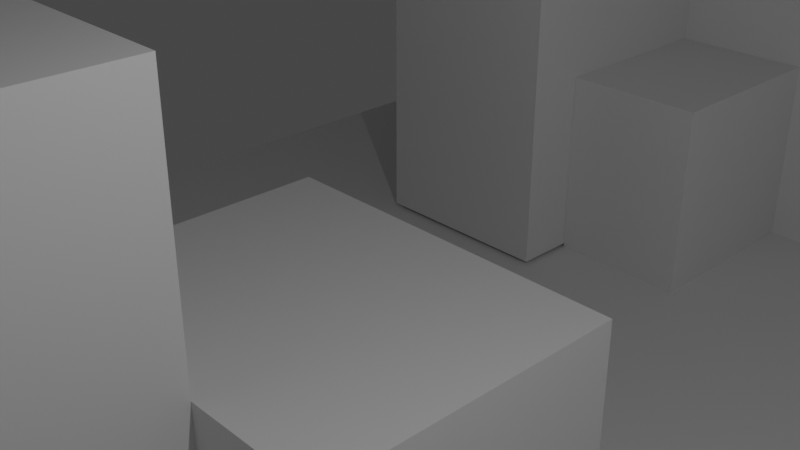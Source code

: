 # Source: straight.blend  (saved by Blender 2.91.10; exported with 4.5.12 LTS)
import bpy
from mathutils import Matrix  # noqa: F401  (used for matrix-valued properties, if any)

bpy.ops.wm.read_factory_settings(use_empty=True)
scene = bpy.context.scene
scene.name = 'Scene'

# ---- collections
col_collection = bpy.data.collections.new('Collection'); scene.collection.children.link(col_collection)

# ---- materials (node trees are filled in below, after node groups)
mat_default_obj = bpy.data.materials.new('Default OBJ')
mat_default_obj.use_transparent_shadow = False
mat_material = bpy.data.materials.new('Material')
mat_material.alpha_threshold = 0.0
mat_material.use_transparent_shadow = False
mat_material.line_color = (0.0, 0.0, 0.0, 1.0)

# ---- material node trees
mat_default_obj.use_nodes = True; mat_default_obj.node_tree.nodes.clear()
_N = mat_default_obj.node_tree.nodes; _L = mat_default_obj.node_tree.links
n0 = _N.new('ShaderNodeBsdfPrincipled'); n0.name = 'Principled BSDF'; n0.location = (10, 300)
n0.distribution = 'GGX'
n0.subsurface_method = 'BURLEY'
n0.inputs[3].default_value = 1.45
n0.inputs[27].default_value = (0.0, 0.0, 0.0, 1.0)
n0.inputs[28].default_value = 1.0
n1 = _N.new('ShaderNodeOutputMaterial'); n1.name = 'Material Output'; n1.location = (300, 300)
_L.new(n0.outputs[0], n1.inputs[0])
n1.is_active_output = True
mat_material.use_nodes = True; mat_material.node_tree.nodes.clear()
_N = mat_material.node_tree.nodes; _L = mat_material.node_tree.links
n0 = _N.new('ShaderNodeOutputMaterial'); n0.name = 'Material Output'; n0.location = (300, 300)
n1 = _N.new('ShaderNodeBsdfPrincipled'); n1.name = 'Principled BSDF'; n1.location = (10, 300)
n1.distribution = 'GGX'
n1.subsurface_method = 'BURLEY'
n1.inputs[2].default_value = 0.4
n1.inputs[3].default_value = 1.45
n1.inputs[27].default_value = (0.0, 0.0, 0.0, 1.0)
n1.inputs[28].default_value = 1.0
_L.new(n1.outputs[0], n0.inputs[0])
n0.is_active_output = True

# ---- world
world_world = bpy.data.worlds.new('World'); scene.world = world_world
world_world.use_nodes = True; world_world.node_tree.nodes.clear()
_N = world_world.node_tree.nodes; _L = world_world.node_tree.links
n0 = _N.new('ShaderNodeOutputWorld'); n0.name = 'World Output'; n0.location = (300, 300)
n1 = _N.new('ShaderNodeBackground'); n1.name = 'Background'; n1.location = (10, 300)
n1.inputs[0].default_value = (0.05088, 0.05088, 0.05088, 1.0)
_L.new(n1.outputs[0], n0.inputs[0])
n0.is_active_output = True
world_world.color = (0.05088, 0.05088, 0.05088)
world_world.use_sun_shadow = False
world_world.sun_shadow_jitter_overblur = 0.0

# ---- cameras
cam_camera = bpy.data.cameras.new('Camera')
cam_camera.clip_end = 100.0
cam_camera.ortho_scale = 7.314

# ---- lights
light_light = bpy.data.lights.new('Light', 'POINT')
light_light.transmission_factor = 0.0
light_light.energy = 1000.0
light_light.shadow_soft_size = 0.1
light_light.shadow_maximum_resolution = 0.006
light_light.use_absolute_resolution = True

# ---- meshes
me_staright_cube_005 = bpy.data.meshes.new('staright_Cube.005')
me_staright_cube_005.from_pydata([(-20.5, 10.0, 19.5), (20.5, -9.0, 19.5), (20.5, 10.0, 19.5), (20.5, -10.0, 20.5), (20.5, -9.0, -19.5), (20.5, -10.0, -20.5), (-20.5, -10.0, -20.5), (-20.5, -9.0, -19.5), (20.5, 10.0, -19.5), (-20.5, 10.0, -19.5), (20.5, 10.0, -20.5), (-20.5, -9.0, 19.5), (-20.5, -10.0, 20.5), (20.5, 10.0, 20.5), (-20.5, 10.0, -20.5), (-20.5, 10.0, 20.5)], [], [(0, 1, 2), (3, 4, 5), (6, 3, 5), (7, 8, 4), (9, 10, 8), (11, 4, 1), (12, 13, 3), (14, 5, 10), (12, 6, 11), (15, 2, 13), (0, 11, 1), (3, 13, 1), (13, 2, 1), (8, 10, 4), (10, 5, 4), (3, 1, 4), (6, 12, 3), (7, 9, 8), (9, 14, 10), (11, 7, 4), (12, 15, 13), (14, 6, 5), (11, 0, 15), (6, 14, 7), (14, 9, 7), (11, 15, 12), (6, 7, 11), (15, 0, 2)])
me_staright_cube_005.polygons.foreach_set('use_smooth', [True] * 28)
_k = set([(0, 2), (0, 11), (0, 15), (1, 2), (1, 4), (1, 11), (2, 13), (3, 5), (3, 12), (3, 13), (4, 7), (4, 8), (5, 6), (5, 10), (6, 12), (6, 14), (7, 9), (7, 11), (8, 9), (8, 10), (9, 14), (10, 14), (12, 15), (13, 15)])
me_staright_cube_005.attributes.new('sharp_edge', 'BOOLEAN', 'EDGE').data.foreach_set('value', [ (min(e.vertices), max(e.vertices)) in _k for e in me_staright_cube_005.edges])
_uv = me_staright_cube_005.uv_layers.new(name='UVMap')
_uv.uv.foreach_set('vector', [0.5234, 0.3677, 0.8077, 0.9812, 0.5234, 0.9812, 0.1708, 0.5273, 0.1767, 0.2912, 0.1708, 0.2853, 0.3477, 0.385, 0.4614, 0.4987, 0.4614, 0.385, 0.9736, 0.04656, 0.6456, 0.7544, 0.9736, 0.7544, 0.02277, 0.2534, 0.2647, 0.2475, 0.2647, 0.2534, 0.008738, 0.9935, 0.4913, 0.5345, 0.4913, 0.9935, 0.282, 0.1177, 0.482, 0.2153, 0.482, 0.1177, 0.01337, 0.1619, 0.2553, 0.04385, 0.2553, 0.1619, 0.02764, 0.5237, 0.02764, 0.2817, 0.03354, 0.5178, 0.3125, 0.2815, 0.3184, 0.5234, 0.3125, 0.5234, 0.5234, 0.3677, 0.8077, 0.3677, 0.8077, 0.9812, 0.1708, 0.5273, 0.2888, 0.5273, 0.1767, 0.5214, 0.2888, 0.5273, 0.2888, 0.5214, 0.1767, 0.5214, 0.2888, 0.2912, 0.2888, 0.2853, 0.1767, 0.2912, 0.2888, 0.2853, 0.1708, 0.2853, 0.1767, 0.2912, 0.1708, 0.5273, 0.1767, 0.5214, 0.1767, 0.2912, 0.3477, 0.385, 0.3477, 0.4987, 0.4614, 0.4987, 0.9736, 0.04656, 0.6456, 0.04656, 0.6456, 0.7544, 0.02277, 0.2534, 0.02277, 0.2475, 0.2647, 0.2475, 0.008738, 0.9935, 0.008738, 0.5345, 0.4913, 0.5345, 0.282, 0.1177, 0.282, 0.2153, 0.482, 0.2153, 0.01337, 0.1619, 0.01337, 0.04385, 0.2553, 0.04385, 0.03354, 0.5178, 0.1457, 0.5178, 0.1457, 0.5237, 0.02764, 0.2817, 0.1457, 0.2817, 0.03354, 0.2876, 0.1457, 0.2817, 0.1457, 0.2876, 0.03354, 0.2876, 0.03354, 0.5178, 0.1457, 0.5237, 0.02764, 0.5237, 0.02764, 0.2817, 0.03354, 0.2876, 0.03354, 0.5178, 0.3125, 0.2815, 0.3184, 0.2815, 0.3184, 0.5234])
me_staright_cube_005.materials.append(mat_default_obj)
me_staright_cube_005.use_remesh_fix_poles = True
me_staright_cube_005.use_remesh_preserve_attributes = False
me_staright_cube_005.use_mirror_vertex_groups = False
me_staright_cube_005.update()
me_staright_cube_005.normals_split_custom_set([tuple(v) for v in zip(*[iter([0.0, -2.008e-07, 1.0, 0.0, -2.008e-07, 1.0, 0.0, -2.008e-07, 1.0, -1.0, 7.4e-08, 0.0, -1.0, 2.395e-06, 0.0, -1.0, 2.421e-06, 0.0, 0.0, 1.0, 1.997e-07, 0.0, 1.0, 1.997e-07, 0.0, 1.0, 2.179e-07, 0.0, 1.004e-07, -1.0, 0.0, 1.004e-07, -1.0, 0.0, 1.004e-07, -1.0, 0.0, -1.0, -4.62e-08, 0.0, -1.0, -2.931e-06, 0.0, -1.0, -2.977e-06, 0.0, -1.0, -1.527e-07, 0.0, -1.0, -1.527e-07, 0.0, -1.0, -1.527e-07, 0.0, 1.907e-07, -1.0, 0.0, 1.907e-07, -1.0, 0.0, 1.907e-07, -1.0, 0.0, -1.907e-07, 1.0, 0.0, -1.907e-07, 1.0, 0.0, -1.907e-07, 1.0, 1.0, 3.638e-13, 0.0, 1.0, 1.611e-06, 0.0, 1.0, 1.66e-08, 0.0, 0.0, -1.0, -2.931e-06, 0.0, -1.0, -4.62e-08, 0.0, -1.0, 0.0, 0.0, -2.008e-07, 1.0, 0.0, -2.008e-07, 1.0, 0.0, -2.008e-07, 1.0, -1.0, 7.4e-08, 0.0, -1.0, -1.481e-12, 0.0, -1.0, -1.709e-14, 0.0, -1.0, -1.481e-12, 0.0, -1.0, -1.532e-12, 0.0, -1.0, -1.709e-14, 0.0, -1.0, 0.0, 0.0, -1.0, 6.383e-09, 0.0, -1.0, 2.395e-06, 0.0, -1.0, 6.383e-09, 0.0, -1.0, 2.421e-06, 0.0, -1.0, 2.395e-06, 0.0, -1.0, 7.4e-08, 0.0, -1.0, -1.709e-14, 0.0, -1.0, 2.395e-06, 0.0, 0.0, 1.0, 1.997e-07, 0.0, 1.0, 1.815e-07, 0.0, 1.0, 1.997e-07, 0.0, 1.004e-07, -1.0, 0.0, 1.004e-07, -1.0, 0.0, 1.004e-07, -1.0, 0.0, -1.0, -4.62e-08, 0.0, -1.0, 0.0, 0.0, -1.0, -2.931e-06, 0.0, -1.0, -1.527e-07, 0.0, -1.0, -1.527e-07, 0.0, -1.0, -1.527e-07, 0.0, 1.907e-07, -1.0, 0.0, 1.907e-07, -1.0, 0.0, 1.907e-07, -1.0, 0.0, -1.907e-07, 1.0, 0.0, -1.907e-07, 1.0, 0.0, -1.907e-07, 1.0, 1.0, 1.66e-08, 0.0, 1.0, 0.0, 0.0, 1.0, 2.435e-14, 0.0, 1.0, 1.611e-06, 0.0, 1.0, -9.064e-08, 0.0, 1.0, 1.657e-06, 0.0, 1.0, -9.064e-08, 0.0, 1.0, -1.004e-07, 0.0, 1.0, 1.657e-06, 0.0, 1.0, 1.66e-08, 0.0, 1.0, 2.435e-14, 0.0, 1.0, 3.638e-13, 0.0, 1.0, 1.611e-06, 0.0, 1.0, 1.657e-06, 0.0, 1.0, 1.66e-08, 0.0, 0.0, -1.0, -2.931e-06, 0.0, -1.0, -2.977e-06, 0.0, -1.0, -4.62e-08])] * 3)])
me_cube_001 = bpy.data.meshes.new('Cube.001')
me_cube_001.from_pydata([(-1.0, -1.0, -1.0), (-1.0, 1.0, -1.0), (-1.0, 1.0, 0.2904), (1.0, -1.0, -1.0), (1.0, 1.0, -1.0), (1.0, 1.0, 0.2904), (-1.0, -0.5444, 0.2904), (1.0, -0.5444, 0.2904), (1.0, -0.5444, 3.676), (1.0, -1.0, 3.676), (-1.0, -1.0, 3.676), (-1.0, -0.5444, 3.676)], [], [(1, 2, 5, 4), (3, 9, 10, 0), (7, 8, 9, 3, 4, 5), (7, 6, 11, 8), (5, 2, 6, 7), (0, 10, 11, 6, 2, 1), (1, 4, 3, 0), (8, 11, 10, 9)])
_uv = me_cube_001.uv_layers.new(name='UVMap')
_uv.uv.foreach_set('vector', [0.375, 0.25, 0.625, 0.25, 0.625, 0.5, 0.375, 0.5, 0.375, 0.75, 0.625, 0.75, 0.625, 1.0, 0.375, 1.0, 0.625, 0.6931, 0.625, 0.6931, 0.625, 0.75, 0.375, 0.75, 0.375, 0.5, 0.625, 0.5, 0.625, 0.6931, 0.875, 0.6931, 0.875, 0.6931, 0.625, 0.6931, 0.625, 0.5, 0.875, 0.5, 0.875, 0.6931, 0.625, 0.6931, 0.375, 0.0, 0.625, 0.0, 0.625, 0.05695, 0.625, 0.05695, 0.625, 0.25, 0.375, 0.25, 0.125, 0.5, 0.375, 0.5, 0.375, 0.75, 0.125, 0.75, 0.625, 0.6931, 0.875, 0.6931, 0.875, 0.75, 0.625, 0.75])
me_cube_001.use_remesh_fix_poles = True
me_cube_001.use_remesh_preserve_attributes = False
me_cube_001.use_mirror_vertex_groups = False
me_cube_001.update()
me_cube_002 = bpy.data.meshes.new('Cube.002')
me_cube_002.from_pydata([(-1.0, -1.0, -9.046), (-1.0, -1.0, 1.0), (-1.0, 1.0, -9.046), (-1.0, 1.0, 1.0), (1.0, -1.0, -9.046), (1.0, -1.0, 1.0), (1.0, 1.0, -9.046), (1.0, 1.0, 1.0)], [], [(0, 1, 3, 2), (2, 3, 7, 6), (6, 7, 5, 4), (4, 5, 1, 0), (2, 6, 4, 0), (7, 3, 1, 5)])
_uv = me_cube_002.uv_layers.new(name='UVMap')
_uv.uv.foreach_set('vector', [0.375, 0.0, 0.625, 0.0, 0.625, 0.25, 0.375, 0.25, 0.375, 0.25, 0.625, 0.25, 0.625, 0.5, 0.375, 0.5, 0.375, 0.5, 0.625, 0.5, 0.625, 0.75, 0.375, 0.75, 0.375, 0.75, 0.625, 0.75, 0.625, 1.0, 0.375, 1.0, 0.125, 0.5, 0.375, 0.5, 0.375, 0.75, 0.125, 0.75, 0.625, 0.5, 0.875, 0.5, 0.875, 0.75, 0.625, 0.75])
me_cube_002.use_remesh_fix_poles = True
me_cube_002.use_remesh_preserve_attributes = False
me_cube_002.use_mirror_vertex_groups = False
me_cube_002.update()
me_cube_003 = bpy.data.meshes.new('Cube.003')
me_cube_003.from_pydata([(-1.0, -1.0, -1.0), (-1.0, -1.0, 1.0), (-1.0, 1.0, -1.0), (-1.0, 1.0, 1.0), (1.0, -1.0, -1.0), (1.0, -1.0, 1.0), (1.0, 1.0, -1.0), (1.0, 1.0, 1.0)], [], [(0, 1, 3, 2), (2, 3, 7, 6), (6, 7, 5, 4), (4, 5, 1, 0), (2, 6, 4, 0), (7, 3, 1, 5)])
_uv = me_cube_003.uv_layers.new(name='UVMap')
_uv.uv.foreach_set('vector', [0.375, 0.0, 0.625, 0.0, 0.625, 0.25, 0.375, 0.25, 0.375, 0.25, 0.625, 0.25, 0.625, 0.5, 0.375, 0.5, 0.375, 0.5, 0.625, 0.5, 0.625, 0.75, 0.375, 0.75, 0.375, 0.75, 0.625, 0.75, 0.625, 1.0, 0.375, 1.0, 0.125, 0.5, 0.375, 0.5, 0.375, 0.75, 0.125, 0.75, 0.625, 0.5, 0.875, 0.5, 0.875, 0.75, 0.625, 0.75])
me_cube_003.use_remesh_fix_poles = True
me_cube_003.use_remesh_preserve_attributes = False
me_cube_003.use_mirror_vertex_groups = False
me_cube_003.update()
me_cube_004 = bpy.data.meshes.new('Cube.004')
me_cube_004.from_pydata([(-1.0, -1.0, -1.0), (-1.0, -1.0, 0.577), (-1.0, 1.0, -1.0), (-1.0, 1.0, 0.3488), (1.0, -1.0, -1.0), (1.0, -1.0, 0.577), (1.0, 1.0, -1.0), (1.0, 1.0, 0.3488), (-1.0, 0.0, -1.0), (-1.0, 0.0, 0.3488), (1.0, 0.0, -1.0), (1.0, 0.0, 0.3488), (1.0, 0.0, 0.9079), (1.0, -1.0, 0.9079), (-1.0, -1.0, 0.9079), (-1.0, 0.0, 0.9079)], [], [(2, 3, 7, 6), (4, 5, 1, 0), (8, 10, 4, 0), (11, 9, 15, 12), (7, 3, 9, 11), (2, 6, 10, 8), (1, 14, 15, 9, 3, 2, 8, 0), (11, 12, 13, 5, 4, 10, 6, 7), (12, 15, 14, 13), (1, 5, 13, 14)])
_uv = me_cube_004.uv_layers.new(name='UVMap')
_uv.uv.foreach_set('vector', [0.375, 0.25, 0.625, 0.25, 0.625, 0.5, 0.375, 0.5, 0.375, 0.75, 0.625, 0.75, 0.625, 1.0, 0.375, 1.0, 0.125, 0.625, 0.375, 0.625, 0.375, 0.75, 0.125, 0.75, 0.625, 0.625, 0.875, 0.625, 0.875, 0.625, 0.625, 0.625, 0.625, 0.5, 0.875, 0.5, 0.875, 0.625, 0.625, 0.625, 0.125, 0.5, 0.375, 0.5, 0.375, 0.625, 0.125, 0.625, 0.625, 0.0, 0.625, 0.0, 0.625, 0.125, 0.625, 0.125, 0.625, 0.25, 0.375, 0.25, 0.375, 0.125, 0.375, 0.0, 0.625, 0.625, 0.625, 0.625, 0.625, 0.75, 0.625, 0.75, 0.375, 0.75, 0.375, 0.625, 0.375, 0.5, 0.625, 0.5, 0.625, 0.625, 0.875, 0.625, 0.875, 0.75, 0.625, 0.75, 0.625, 1.0, 0.625, 0.75, 0.625, 0.75, 0.625, 1.0])
me_cube_004.use_remesh_fix_poles = True
me_cube_004.use_remesh_preserve_attributes = False
me_cube_004.use_mirror_vertex_groups = False
me_cube_004.update()
me_cube_005 = bpy.data.meshes.new('Cube.005')
me_cube_005.from_pydata([(-1.0, -1.0, -1.0), (-1.0, -1.0, 2.559), (-1.0, 1.571, -1.0), (-1.0, 1.571, 2.559), (1.0, -1.0, -1.0), (1.0, -1.0, 2.559), (1.0, 1.571, -1.0), (1.0, 1.571, 2.559)], [], [(0, 1, 3, 2), (2, 3, 7, 6), (6, 7, 5, 4), (4, 5, 1, 0), (2, 6, 4, 0), (7, 3, 1, 5)])
_uv = me_cube_005.uv_layers.new(name='UVMap')
_uv.uv.foreach_set('vector', [0.375, 0.0, 0.625, 0.0, 0.625, 0.25, 0.375, 0.25, 0.375, 0.25, 0.625, 0.25, 0.625, 0.5, 0.375, 0.5, 0.375, 0.5, 0.625, 0.5, 0.625, 0.75, 0.375, 0.75, 0.375, 0.75, 0.625, 0.75, 0.625, 1.0, 0.375, 1.0, 0.125, 0.5, 0.375, 0.5, 0.375, 0.75, 0.125, 0.75, 0.625, 0.5, 0.875, 0.5, 0.875, 0.75, 0.625, 0.75])
me_cube_005.use_remesh_fix_poles = True
me_cube_005.use_remesh_preserve_attributes = False
me_cube_005.use_mirror_vertex_groups = False
me_cube_005.update()
me_cube_006 = bpy.data.meshes.new('Cube.006')
me_cube_006.from_pydata([(-1.0, -1.0, 1.0), (-1.0, 1.0, 1.0), (1.0, -1.0, 1.0), (1.0, 1.0, 1.0), (-1.0, 1.0, -4.137), (-1.0, -1.0, -4.137), (1.0, 1.0, -4.137), (1.0, -1.0, -4.137)], [], [(3, 6, 4, 1), (2, 7, 6, 3), (0, 5, 7, 2), (3, 1, 0, 2), (4, 6, 7, 5), (1, 4, 5, 0)])
_uv = me_cube_006.uv_layers.new(name='UVMap')
_uv.uv.foreach_set('vector', [0.625, 0.5, 0.375, 0.5, 0.375, 0.25, 0.625, 0.25, 0.625, 0.75, 0.375, 0.75, 0.375, 0.5, 0.625, 0.5, 0.625, 1.0, 0.375, 1.0, 0.375, 0.75, 0.625, 0.75, 0.625, 0.5, 0.875, 0.5, 0.875, 0.75, 0.625, 0.75, 0.125, 0.5, 0.375, 0.5, 0.375, 0.75, 0.125, 0.75, 0.625, 0.25, 0.375, 0.25, 0.375, 0.0, 0.625, 0.0])
me_cube_006.use_remesh_fix_poles = True
me_cube_006.use_remesh_preserve_attributes = False
me_cube_006.use_mirror_vertex_groups = False
me_cube_006.update()
me_cube_007 = bpy.data.meshes.new('Cube.007')
me_cube_007.from_pydata([(0.7102, 1.0, 0.861), (0.7102, 1.0, -1.0), (0.7102, -1.0, 0.861), (0.7102, -1.0, -1.0), (-0.956, 1.0, 0.861), (-0.956, 1.0, -1.0), (-0.956, -1.0, 0.861), (-0.956, -1.0, -1.0)], [], [(0, 4, 6, 2), (3, 2, 6, 7), (7, 6, 4, 5), (5, 1, 3, 7), (1, 0, 2, 3), (5, 4, 0, 1)])
_uv = me_cube_007.uv_layers.new(name='UVMap')
_uv.uv.foreach_set('vector', [0.625, 0.5, 0.875, 0.5, 0.875, 0.75, 0.625, 0.75, 0.375, 0.75, 0.625, 0.75, 0.625, 1.0, 0.375, 1.0, 0.375, 0.0, 0.625, 0.0, 0.625, 0.25, 0.375, 0.25, 0.125, 0.5, 0.375, 0.5, 0.375, 0.75, 0.125, 0.75, 0.375, 0.5, 0.625, 0.5, 0.625, 0.75, 0.375, 0.75, 0.375, 0.25, 0.625, 0.25, 0.625, 0.5, 0.375, 0.5])
me_cube_007.materials.append(mat_material)
me_cube_007.use_remesh_preserve_volume = False
me_cube_007.use_remesh_preserve_attributes = False
me_cube_007.use_mirror_vertex_groups = False
me_cube_007.update()
me_cube_008 = bpy.data.meshes.new('Cube.008')
me_cube_008.from_pydata([(-1.0, -1.0, 4.068), (-1.0, 1.0, 4.068), (1.0, -1.0, 4.068), (1.0, 1.0, 4.068), (-1.0, 1.0, -4.137), (-1.0, -1.0, -4.137), (1.0, 1.0, -4.137), (1.0, -1.0, -4.137)], [], [(3, 6, 4, 1), (2, 7, 6, 3), (0, 5, 7, 2), (3, 1, 0, 2), (4, 6, 7, 5), (1, 4, 5, 0)])
_uv = me_cube_008.uv_layers.new(name='UVMap')
_uv.uv.foreach_set('vector', [0.625, 0.5, 0.375, 0.5, 0.375, 0.25, 0.625, 0.25, 0.625, 0.75, 0.375, 0.75, 0.375, 0.5, 0.625, 0.5, 0.625, 1.0, 0.375, 1.0, 0.375, 0.75, 0.625, 0.75, 0.625, 0.5, 0.875, 0.5, 0.875, 0.75, 0.625, 0.75, 0.125, 0.5, 0.375, 0.5, 0.375, 0.75, 0.125, 0.75, 0.625, 0.25, 0.375, 0.25, 0.375, 0.0, 0.625, 0.0])
me_cube_008.use_remesh_fix_poles = True
me_cube_008.use_remesh_preserve_attributes = False
me_cube_008.use_mirror_vertex_groups = False
me_cube_008.update()

# ---- objects
ob_light = bpy.data.objects.new('Light', light_light)
ob_camera = bpy.data.objects.new('Camera', cam_camera)
ob_staright_cube_005 = bpy.data.objects.new('staright_Cube.005', me_staright_cube_005)
ob_cube_001 = bpy.data.objects.new('Cube.001', me_cube_001)
ob_cube_002 = bpy.data.objects.new('Cube.002', me_cube_002)
ob_cube_003 = bpy.data.objects.new('Cube.003', me_cube_003)
ob_cube_004 = bpy.data.objects.new('Cube.004', me_cube_004)
ob_cube_005 = bpy.data.objects.new('Cube.005', me_cube_005)
ob_cube_006 = bpy.data.objects.new('Cube.006', me_cube_006)
ob_cube_007 = bpy.data.objects.new('Cube.007', me_cube_007)
ob_cube_008 = bpy.data.objects.new('Cube.008', me_cube_008)

# ---- transforms, parenting, visibility, modifiers, constraints
ob_light.location = (4.076, 1.005, 5.904)
ob_light.rotation_euler = (0.6503, 0.05522, 1.866)
ob_light.lock_rotations_4d = False
ob_light.empty_display_type = 'ARROWS'
ob_light.color = (0.0, 0.0, 0.0, 0.0)
ob_light.lineart.crease_threshold = 0.0
ob_camera.location = (7.359, -6.926, 4.958)
ob_camera.rotation_euler = (1.109, 0.0, 0.8149)
ob_camera.lock_rotations_4d = False
ob_camera.empty_display_type = 'ARROWS'
ob_camera.color = (0.0, 0.0, 0.0, 0.0)
ob_camera.display_type = 'WIRE'
ob_camera.lineart.crease_threshold = 0.0
ob_staright_cube_005.location = (0.0, 0.0, 0.0)
ob_staright_cube_005.rotation_euler = (1.571, -0.0, 0.0)
ob_staright_cube_005.lineart.crease_threshold = 0.0
ob_cube_001.location = (1.467, -16.79, -1.454)
ob_cube_001.scale = (6.376, -2.714, 1.0)
ob_cube_001.lineart.crease_threshold = 0.0
ob_cube_002.location = (-9.4, -4.833, 0.04585)
ob_cube_002.scale = (5.818, 4.341, 1.0)
ob_cube_002.lineart.crease_threshold = 0.0
ob_cube_003.location = (3.79, 17.6, 5.952)
ob_cube_003.scale = (7.193, 2.087, 0.3153)
ob_cube_003.lineart.crease_threshold = 0.0
ob_cube_004.location = (11.98, 10.17, -0.1382)
ob_cube_004.scale = (1.0, -9.329, 8.862)
ob_cube_004.lineart.crease_threshold = 0.0
ob_cube_005.location = (-11.54, 15.59, -6.414)
ob_cube_005.scale = (2.489, 2.489, 2.489)
ob_cube_005.lineart.crease_threshold = 0.0
ob_cube_006.location = (-4.639, 2.446, -4.863)
ob_cube_006.scale = (3.657, 2.938, 1.0)
ob_cube_006.lineart.crease_threshold = 0.0
ob_cube_007.location = (12.7, -16.43, -6.425)
ob_cube_007.scale = (3.201, 3.072, 2.575)
ob_cube_007.lock_rotations_4d = False
ob_cube_007.empty_display_type = 'ARROWS'
ob_cube_007.lineart.crease_threshold = 0.0
ob_cube_008.location = (-7.325, 17.07, -6.577)
ob_cube_008.rotation_euler = (0.0, -0.0, 1.571)
ob_cube_008.scale = (2.431, 1.721, 0.5857)
ob_cube_008.lineart.crease_threshold = 0.0

# ---- collection membership
col_collection.objects.link(ob_light)
col_collection.objects.link(ob_camera)
col_collection.objects.link(ob_staright_cube_005)
col_collection.objects.link(ob_cube_001)
col_collection.objects.link(ob_cube_002)
col_collection.objects.link(ob_cube_003)
col_collection.objects.link(ob_cube_004)
col_collection.objects.link(ob_cube_005)
col_collection.objects.link(ob_cube_006)
col_collection.objects.link(ob_cube_007)
col_collection.objects.link(ob_cube_008)

# ---- scene / render settings (as saved in the file)
scene.camera = ob_camera
scene.frame_start = 1; scene.frame_end = 250; scene.frame_set(0)
scene.render.engine = 'BLENDER_EEVEE_NEXT'
scene.cycles.use_denoising = False
scene.cycles.samples = 128
scene.cycles.sampling_pattern = 'TABULATED_SOBOL'
scene.cycles.use_adaptive_sampling = False
scene.cycles.use_light_tree = False
scene.view_settings.view_transform = 'Filmic'
bpy.context.view_layer.update()
